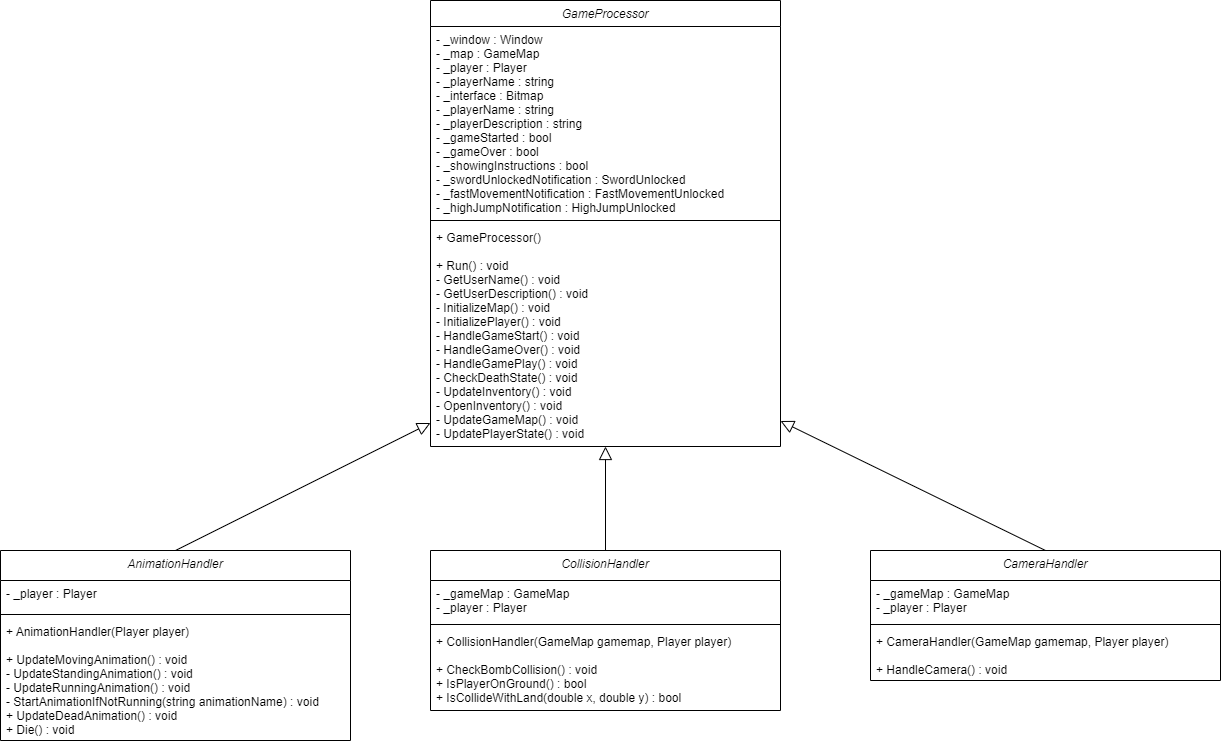

The diagram above was exported from draw.io. Its source (the exported page's mxGraphModel, read from the mxfile embedded in the PNG):
<mxGraphModel dx="2071" dy="823" grid="1" gridSize="10" guides="1" tooltips="1" connect="1" arrows="1" fold="1" page="1" pageScale="1" pageWidth="850" pageHeight="1100" math="0" shadow="0">
  <root>
    <mxCell id="0" />
    <mxCell id="1" parent="0" />
    <mxCell id="q18hSPxfG8U2vvcE2s_7-1" value="CollisionHandler" style="swimlane;fontStyle=2;align=center;verticalAlign=top;childLayout=stackLayout;horizontal=1;startSize=30;horizontalStack=0;resizeParent=1;resizeLast=0;collapsible=1;marginBottom=0;rounded=0;shadow=0;strokeWidth=1;" parent="1" vertex="1">
      <mxGeometry x="230" y="800" width="350" height="160" as="geometry">
        <mxRectangle x="230" y="140" width="160" height="26" as="alternateBounds" />
      </mxGeometry>
    </mxCell>
    <mxCell id="q18hSPxfG8U2vvcE2s_7-2" value="- _gameMap : GameMap&#10;- _player : Player&#10;" style="text;align=left;verticalAlign=top;spacingLeft=4;spacingRight=4;overflow=hidden;rotatable=0;points=[[0,0.5],[1,0.5]];portConstraint=eastwest;" parent="q18hSPxfG8U2vvcE2s_7-1" vertex="1">
      <mxGeometry y="30" width="350" height="40" as="geometry" />
    </mxCell>
    <mxCell id="q18hSPxfG8U2vvcE2s_7-3" value="" style="line;html=1;strokeWidth=1;align=left;verticalAlign=middle;spacingTop=-1;spacingLeft=3;spacingRight=3;rotatable=0;labelPosition=right;points=[];portConstraint=eastwest;" parent="q18hSPxfG8U2vvcE2s_7-1" vertex="1">
      <mxGeometry y="70" width="350" height="8" as="geometry" />
    </mxCell>
    <mxCell id="q18hSPxfG8U2vvcE2s_7-4" value="+ CollisionHandler(GameMap gamemap, Player player)&#10;&#10;+ CheckBombCollision() : void&#10;+ IsPlayerOnGround() : bool&#10;+ IsCollideWithLand(double x, double y) : bool&#10;" style="text;align=left;verticalAlign=top;spacingLeft=4;spacingRight=4;overflow=hidden;rotatable=0;points=[[0,0.5],[1,0.5]];portConstraint=eastwest;" parent="q18hSPxfG8U2vvcE2s_7-1" vertex="1">
      <mxGeometry y="78" width="350" height="82" as="geometry" />
    </mxCell>
    <mxCell id="q18hSPxfG8U2vvcE2s_7-5" value="CameraHandler" style="swimlane;fontStyle=2;align=center;verticalAlign=top;childLayout=stackLayout;horizontal=1;startSize=30;horizontalStack=0;resizeParent=1;resizeLast=0;collapsible=1;marginBottom=0;rounded=0;shadow=0;strokeWidth=1;" parent="1" vertex="1">
      <mxGeometry x="670" y="800" width="350" height="130" as="geometry">
        <mxRectangle x="230" y="140" width="160" height="26" as="alternateBounds" />
      </mxGeometry>
    </mxCell>
    <mxCell id="q18hSPxfG8U2vvcE2s_7-6" value="- _gameMap : GameMap&#10;- _player : Player&#10;" style="text;align=left;verticalAlign=top;spacingLeft=4;spacingRight=4;overflow=hidden;rotatable=0;points=[[0,0.5],[1,0.5]];portConstraint=eastwest;" parent="q18hSPxfG8U2vvcE2s_7-5" vertex="1">
      <mxGeometry y="30" width="350" height="40" as="geometry" />
    </mxCell>
    <mxCell id="q18hSPxfG8U2vvcE2s_7-7" value="" style="line;html=1;strokeWidth=1;align=left;verticalAlign=middle;spacingTop=-1;spacingLeft=3;spacingRight=3;rotatable=0;labelPosition=right;points=[];portConstraint=eastwest;" parent="q18hSPxfG8U2vvcE2s_7-5" vertex="1">
      <mxGeometry y="70" width="350" height="8" as="geometry" />
    </mxCell>
    <mxCell id="q18hSPxfG8U2vvcE2s_7-8" value="+ CameraHandler(GameMap gamemap, Player player) &#10;&#10;+ HandleCamera() : void&#10;" style="text;align=left;verticalAlign=top;spacingLeft=4;spacingRight=4;overflow=hidden;rotatable=0;points=[[0,0.5],[1,0.5]];portConstraint=eastwest;" parent="q18hSPxfG8U2vvcE2s_7-5" vertex="1">
      <mxGeometry y="78" width="350" height="52" as="geometry" />
    </mxCell>
    <mxCell id="q18hSPxfG8U2vvcE2s_7-9" value="AnimationHandler" style="swimlane;fontStyle=2;align=center;verticalAlign=top;childLayout=stackLayout;horizontal=1;startSize=30;horizontalStack=0;resizeParent=1;resizeLast=0;collapsible=1;marginBottom=0;rounded=0;shadow=0;strokeWidth=1;" parent="1" vertex="1">
      <mxGeometry x="-200" y="800" width="350" height="190" as="geometry">
        <mxRectangle x="230" y="140" width="160" height="26" as="alternateBounds" />
      </mxGeometry>
    </mxCell>
    <mxCell id="q18hSPxfG8U2vvcE2s_7-10" value="- _player : Player&#10;" style="text;align=left;verticalAlign=top;spacingLeft=4;spacingRight=4;overflow=hidden;rotatable=0;points=[[0,0.5],[1,0.5]];portConstraint=eastwest;" parent="q18hSPxfG8U2vvcE2s_7-9" vertex="1">
      <mxGeometry y="30" width="350" height="30" as="geometry" />
    </mxCell>
    <mxCell id="q18hSPxfG8U2vvcE2s_7-11" value="" style="line;html=1;strokeWidth=1;align=left;verticalAlign=middle;spacingTop=-1;spacingLeft=3;spacingRight=3;rotatable=0;labelPosition=right;points=[];portConstraint=eastwest;" parent="q18hSPxfG8U2vvcE2s_7-9" vertex="1">
      <mxGeometry y="60" width="350" height="8" as="geometry" />
    </mxCell>
    <mxCell id="q18hSPxfG8U2vvcE2s_7-12" value="+ AnimationHandler(Player player)&#10;&#10;+ UpdateMovingAnimation() : void&#10;- UpdateStandingAnimation() : void&#10;- UpdateRunningAnimation() : void&#10;- StartAnimationIfNotRunning(string animationName) : void&#10;+ UpdateDeadAnimation() : void&#10;+ Die() : void&#10;" style="text;align=left;verticalAlign=top;spacingLeft=4;spacingRight=4;overflow=hidden;rotatable=0;points=[[0,0.5],[1,0.5]];portConstraint=eastwest;" parent="q18hSPxfG8U2vvcE2s_7-9" vertex="1">
      <mxGeometry y="68" width="350" height="122" as="geometry" />
    </mxCell>
    <mxCell id="q18hSPxfG8U2vvcE2s_7-13" value="GameProcessor" style="swimlane;fontStyle=2;align=center;verticalAlign=top;childLayout=stackLayout;horizontal=1;startSize=26;horizontalStack=0;resizeParent=1;resizeLast=0;collapsible=1;marginBottom=0;rounded=0;shadow=0;strokeWidth=1;" parent="1" vertex="1">
      <mxGeometry x="230" y="250" width="350" height="446" as="geometry">
        <mxRectangle x="230" y="140" width="160" height="26" as="alternateBounds" />
      </mxGeometry>
    </mxCell>
    <mxCell id="q18hSPxfG8U2vvcE2s_7-14" value="- _window : Window&#10;- _map : GameMap&#10;- _player : Player&#10;- _playerName : string&#10;- _interface : Bitmap&#10;- _playerName : string&#10;- _playerDescription : string&#10;- _gameStarted : bool&#10;- _gameOver : bool&#10;- _showingInstructions : bool&#10;- _swordUnlockedNotification : SwordUnlocked &#10;- _fastMovementNotification : FastMovementUnlocked &#10;- _highJumpNotification : HighJumpUnlocked   " style="text;align=left;verticalAlign=top;spacingLeft=4;spacingRight=4;overflow=hidden;rotatable=0;points=[[0,0.5],[1,0.5]];portConstraint=eastwest;" parent="q18hSPxfG8U2vvcE2s_7-13" vertex="1">
      <mxGeometry y="26" width="350" height="190" as="geometry" />
    </mxCell>
    <mxCell id="q18hSPxfG8U2vvcE2s_7-15" value="" style="line;html=1;strokeWidth=1;align=left;verticalAlign=middle;spacingTop=-1;spacingLeft=3;spacingRight=3;rotatable=0;labelPosition=right;points=[];portConstraint=eastwest;" parent="q18hSPxfG8U2vvcE2s_7-13" vertex="1">
      <mxGeometry y="216" width="350" height="8" as="geometry" />
    </mxCell>
    <mxCell id="q18hSPxfG8U2vvcE2s_7-16" value="+ GameProcessor()&#10;&#10;+ Run() : void&#10;- GetUserName() : void&#10;- GetUserDescription() : void&#10;- InitializeMap() : void&#10;- InitializePlayer() : void&#10;- HandleGameStart() : void&#10;- HandleGameOver() : void&#10;- HandleGamePlay() : void&#10;- CheckDeathState() : void&#10;- UpdateInventory() : void&#10;- OpenInventory() : void&#10;- UpdateGameMap() : void&#10;- UpdatePlayerState() : void&#10;" style="text;align=left;verticalAlign=top;spacingLeft=4;spacingRight=4;overflow=hidden;rotatable=0;points=[[0,0.5],[1,0.5]];portConstraint=eastwest;" parent="q18hSPxfG8U2vvcE2s_7-13" vertex="1">
      <mxGeometry y="224" width="350" height="222" as="geometry" />
    </mxCell>
    <mxCell id="bFOKPLKTW1oJArdMN01P-1" value="" style="endArrow=block;html=1;rounded=0;endFill=0;endSize=11;exitX=0.5;exitY=0;exitDx=0;exitDy=0;" parent="1" source="q18hSPxfG8U2vvcE2s_7-9" target="q18hSPxfG8U2vvcE2s_7-16" edge="1">
      <mxGeometry width="50" height="50" relative="1" as="geometry">
        <mxPoint x="770" y="710" as="sourcePoint" />
        <mxPoint x="512" y="533" as="targetPoint" />
        <Array as="points" />
      </mxGeometry>
    </mxCell>
    <mxCell id="bFOKPLKTW1oJArdMN01P-2" value="" style="endArrow=block;html=1;rounded=0;endFill=0;endSize=11;exitX=0.5;exitY=0;exitDx=0;exitDy=0;" parent="1" source="q18hSPxfG8U2vvcE2s_7-1" target="q18hSPxfG8U2vvcE2s_7-16" edge="1">
      <mxGeometry width="50" height="50" relative="1" as="geometry">
        <mxPoint x="380" y="720" as="sourcePoint" />
        <mxPoint x="635" y="580" as="targetPoint" />
        <Array as="points" />
      </mxGeometry>
    </mxCell>
    <mxCell id="bFOKPLKTW1oJArdMN01P-3" value="" style="endArrow=block;html=1;rounded=0;endFill=0;endSize=11;exitX=0.5;exitY=0;exitDx=0;exitDy=0;" parent="1" source="q18hSPxfG8U2vvcE2s_7-5" target="q18hSPxfG8U2vvcE2s_7-16" edge="1">
      <mxGeometry width="50" height="50" relative="1" as="geometry">
        <mxPoint x="720" y="740" as="sourcePoint" />
        <mxPoint x="975" y="600" as="targetPoint" />
        <Array as="points" />
      </mxGeometry>
    </mxCell>
  </root>
</mxGraphModel>